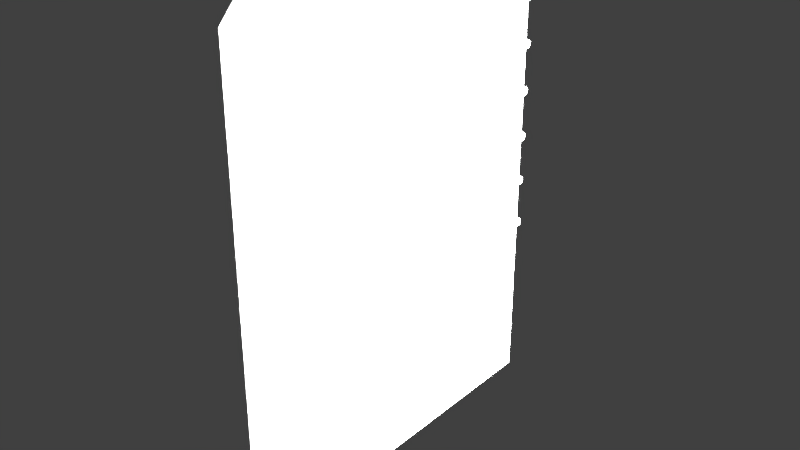 # Source: viggen_TI.blend  (saved by Blender 2.78.0; exported with 4.5.12 LTS)
import bpy
from mathutils import Matrix  # noqa: F401  (used for matrix-valued properties, if any)

bpy.ops.wm.read_factory_settings(use_empty=True)
scene = bpy.context.scene
scene.name = 'Scene'

# ---- collections
col_collection_1 = bpy.data.collections.new('Collection 1'); scene.collection.children.link(col_collection_1)

# ---- materials (node trees are filled in below, after node groups)
mat_button = bpy.data.materials.new('button')
mat_button.alpha_threshold = 0.0
mat_button.use_transparent_shadow = False
mat_button.roughness = 0.5
mat_button.specular_intensity = 0.2725
mat_screen = bpy.data.materials.new('screen')
mat_screen.alpha_threshold = 0.0
mat_screen.use_transparent_shadow = False
mat_screen.roughness = 0.5
mat_screen.specular_intensity = 0.1481
mat_light = bpy.data.materials.new('light')
mat_light.alpha_threshold = 0.0
mat_light.use_transparent_shadow = False
mat_light.roughness = 0.5
mat_light.specular_intensity = 0.4142
mat_base = bpy.data.materials.new('base')
mat_base.alpha_threshold = 0.0
mat_base.use_transparent_shadow = False
mat_base.roughness = 0.5
mat_base.specular_intensity = 0.47

# ---- node groups
ng_auto_smooth = bpy.data.node_groups.new('Auto Smooth', 'GeometryNodeTree')
_s = ng_auto_smooth.interface.new_socket(name='Geometry', in_out='OUTPUT', socket_type='NodeSocketGeometry')
_s = ng_auto_smooth.interface.new_socket(name='Geometry', in_out='INPUT', socket_type='NodeSocketGeometry')
_s = ng_auto_smooth.interface.new_socket(name='Angle', in_out='INPUT', socket_type='NodeSocketFloat')
_s.subtype = 'ANGLE'
_s.min_value = 0.0
_s.max_value = 3.142
ng_auto_smooth.is_modifier = True
_N = ng_auto_smooth.nodes; _L = ng_auto_smooth.links
n0 = _N.new('NodeGroupOutput'); n0.name = 'Group Output'; n0.location = (480, -100)
n1 = _N.new('NodeGroupInput'); n1.name = 'Group Input'; n1.location = (-420, -300)
n2 = _N.new('NodeGroupInput'); n2.name = 'Group Input.001'; n2.location = (-60, -100)
n3 = _N.new('GeometryNodeSetShadeSmooth'); n3.name = 'Set Shade Smooth'; n3.location = (120, -100)
n3.domain = 'EDGE'
n4 = _N.new('GeometryNodeSetShadeSmooth'); n4.name = 'Set Shade Smooth.001'; n4.location = (300, -100)
n5 = _N.new('GeometryNodeInputMeshEdgeAngle'); n5.name = 'Edge Angle'; n5.location = (-420, -220)
n6 = _N.new('GeometryNodeInputEdgeSmooth'); n6.name = 'Is Edge Smooth'; n6.location = (-60, -160)
n7 = _N.new('GeometryNodeInputShadeSmooth'); n7.name = 'Is Face Smooth'; n7.location = (-240, -340)
n8 = _N.new('FunctionNodeBooleanMath'); n8.name = 'Boolean Math'; n8.location = (-60, -220)
n9 = _N.new('FunctionNodeCompare'); n9.name = 'Compare'; n9.location = (-240, -180)
n9.operation = 'LESS_EQUAL'
_L.new(n5.outputs[0], n9.inputs[0])
_L.new(n4.outputs[0], n0.inputs[0])
_L.new(n1.outputs[1], n9.inputs[1])
_L.new(n9.outputs[0], n8.inputs[0])
_L.new(n7.outputs[0], n8.inputs[1])
_L.new(n2.outputs[0], n3.inputs[0])
_L.new(n6.outputs[0], n3.inputs[1])
_L.new(n3.outputs[0], n4.inputs[0])
_L.new(n8.outputs[0], n3.inputs[2])
n0.is_active_output = True

# ---- material node trees

# ---- world
world_world = bpy.data.worlds.new('World'); scene.world = world_world
world_world.color = (0.05088, 0.05088, 0.05088)
world_world.use_sun_shadow = False
world_world.sun_shadow_jitter_overblur = 0.0
world_world.cycles.sampling_method = 'NONE'
world_world.cycles.sample_map_resolution = 256

# ---- lights
light_point_003 = bpy.data.lights.new('Point.003', 'POINT')
light_point_003.transmission_factor = 0.0
light_point_003.energy = 100.0
light_point_003.shadow_buffer_clip_start = 0.5
light_point_003.shadow_soft_size = 0.1
light_point_003.shadow_maximum_resolution = 0.006
light_point_003.use_absolute_resolution = True
light_point_003.cycles.use_multiple_importance_sampling = False
light_point_002 = bpy.data.lights.new('Point.002', 'POINT')
light_point_002.transmission_factor = 0.0
light_point_002.energy = 100.0
light_point_002.shadow_buffer_clip_start = 0.5
light_point_002.shadow_soft_size = 0.1
light_point_002.shadow_maximum_resolution = 0.006
light_point_002.use_absolute_resolution = True
light_point_002.cycles.use_multiple_importance_sampling = False
light_point_001 = bpy.data.lights.new('Point.001', 'POINT')
light_point_001.transmission_factor = 0.0
light_point_001.energy = 100.0
light_point_001.shadow_buffer_clip_start = 0.5
light_point_001.shadow_soft_size = 0.1
light_point_001.shadow_maximum_resolution = 0.006
light_point_001.use_absolute_resolution = True
light_point_001.cycles.use_multiple_importance_sampling = False
light_point = bpy.data.lights.new('Point', 'POINT')
light_point.transmission_factor = 0.0
light_point.energy = 100.0
light_point.shadow_buffer_clip_start = 0.5
light_point.shadow_soft_size = 0.1
light_point.shadow_maximum_resolution = 0.006
light_point.use_absolute_resolution = True
light_point.cycles.use_multiple_importance_sampling = False

# ---- meshes
me_plane_004 = bpy.data.meshes.new('Plane.004')
me_plane_004.from_pydata([(0.002944, -0.009394, -0.04474), (0.002944, 0.009394, -0.04474), (-0.007541, -0.009394, -0.04474), (-0.007541, 0.009394, -0.04474), (0.004597, -0.007273, -0.04118), (0.004597, 0.007273, -0.04118), (0.002944, -0.009394, 0.0), (0.002944, 0.009394, 0.0), (-0.007541, -0.009394, 3.725e-09), (-0.007541, 0.009394, 0.0), (0.004597, -0.007273, 0.0), (0.004597, 0.007273, 0.0)], [], [(0, 1, 5, 4), (0, 2, 3, 1), (6, 8, 2, 0), (10, 4, 5, 11), (6, 0, 4, 10), (1, 7, 11, 5), (1, 3, 9, 7)])
me_plane_004.polygons.foreach_set('use_smooth', [True] * 7)
_uv = me_plane_004.uv_layers.new(name='UVMap')
_uv.uv.foreach_set('vector', [0.4895, 0.1691, 0.5825, 0.1691, 0.572, 0.1885, 0.5, 0.1885, 0.4895, 0.1691, 0.4895, 0.1172, 0.5825, 0.1172, 0.5825, 0.1691, 0.4867, 0.3924, 0.4348, 0.3924, 0.4348, 0.1709, 0.4867, 0.1709, 0.5, 0.3924, 0.5, 0.1885, 0.572, 0.1885, 0.572, 0.3924, 0.4867, 0.3924, 0.4867, 0.1709, 0.5, 0.1885, 0.5, 0.3924, 0.5853, 0.1709, 0.5853, 0.3924, 0.572, 0.3924, 0.572, 0.1885, 0.5853, 0.1709, 0.6373, 0.1709, 0.6373, 0.3924, 0.5853, 0.3924])
me_plane_004.materials.append(mat_button)
me_plane_004.use_remesh_preserve_volume = False
me_plane_004.use_remesh_preserve_attributes = False
me_plane_004.use_mirror_vertex_groups = False
me_plane_004.update()
me_plane_001 = bpy.data.meshes.new('Plane.001')
me_plane_001.from_pydata([(0.002944, -0.009394, -0.04474), (0.002944, 0.009394, -0.04474), (-0.007541, -0.009394, -0.04474), (-0.007541, 0.009394, -0.04474), (0.004597, -0.007273, -0.04118), (0.004597, 0.007273, -0.04118), (0.002944, -0.009394, 0.0), (0.002944, 0.009394, 0.0), (-0.007541, -0.009394, 3.725e-09), (-0.007541, 0.009394, 0.0), (0.004597, -0.007273, 0.0), (0.004597, 0.007273, 0.0)], [], [(0, 1, 5, 4), (0, 2, 3, 1), (6, 8, 2, 0), (10, 4, 5, 11), (6, 0, 4, 10), (1, 7, 11, 5), (1, 3, 9, 7)])
me_plane_001.polygons.foreach_set('use_smooth', [True] * 7)
_uv = me_plane_001.uv_layers.new(name='UVMap')
_uv.uv.foreach_set('vector', [0.2628, 0.1679, 0.356, 0.1679, 0.3455, 0.1874, 0.2733, 0.1874, 0.2628, 0.1679, 0.2628, 0.1159, 0.356, 0.1159, 0.356, 0.1679, 0.26, 0.3917, 0.2079, 0.3917, 0.2079, 0.1697, 0.26, 0.1697, 0.2733, 0.3917, 0.2733, 0.1874, 0.3455, 0.1874, 0.3455, 0.3917, 0.26, 0.3917, 0.26, 0.1697, 0.2733, 0.1874, 0.2733, 0.3917, 0.3588, 0.1697, 0.3588, 0.3917, 0.3455, 0.3917, 0.3455, 0.1874, 0.3588, 0.1697, 0.4109, 0.1697, 0.4109, 0.3917, 0.3588, 0.3917])
me_plane_001.materials.append(mat_button)
me_plane_001.use_remesh_preserve_volume = False
me_plane_001.use_remesh_preserve_attributes = False
me_plane_001.use_mirror_vertex_groups = False
me_plane_001.update()
me_plane_010 = bpy.data.meshes.new('Plane.010')
me_plane_010.from_pydata([(-0.02284, -0.3287, 0.4145), (-0.02284, -0.3287, -0.4484), (-0.02284, 0.3155, -0.4484), (-0.02284, 0.3155, 0.4145)], [], [(0, 1, 2, 3)])
_uv = me_plane_010.uv_layers.new(name='UVMap')
_uv.uv.foreach_set('vector', [0.0, 0.9975, 0.0003468, 0.0, 0.7451, 0.0002568, 0.7448, 0.9978])
me_plane_010.materials.append(mat_screen)
me_plane_010.use_remesh_preserve_volume = False
me_plane_010.use_remesh_preserve_attributes = False
me_plane_010.use_mirror_vertex_groups = False
me_plane_010.update()
me_plane_009 = bpy.data.meshes.new('Plane.009')
me_plane_009.from_pydata([(0.02814, -4.768e-07, 0.0), (0.026, -0.01077, 0.0), (0.0199, -0.0199, 0.0), (0.01077, -0.026, 0.0), (1.192e-07, -0.02814, 0.0), (-0.01077, -0.026, 0.0), (-0.0199, -0.0199, 0.0), (-0.026, -0.01077, 0.0), (-0.02814, -5.364e-07, 0.0), (-0.026, 0.01077, 0.0), (-0.0199, 0.0199, 0.0), (-0.01077, 0.026, 0.0), (1.192e-07, 0.02814, 0.0), (0.01077, 0.026, 0.0), (0.0199, 0.0199, 0.0), (0.026, 0.01077, 0.0)], [], [(0, 15, 14, 13, 12, 11, 10, 9, 8, 7, 6, 5, 4, 3, 2, 1)])
_uv = me_plane_009.uv_layers.new(name='UVMap')
_uv.uv.foreach_set('vector', [0.8376, 0.826, 0.8507, 0.8314, 0.8608, 0.8414, 0.8662, 0.8546, 0.8662, 0.8688, 0.8608, 0.8819, 0.8507, 0.8919, 0.8376, 0.8973, 0.8234, 0.8973, 0.8103, 0.8919, 0.8003, 0.8819, 0.7948, 0.8688, 0.7948, 0.8546, 0.8003, 0.8414, 0.8103, 0.8314, 0.8234, 0.826])
me_plane_009.materials.append(mat_light)
me_plane_009.use_remesh_preserve_volume = False
me_plane_009.use_remesh_preserve_attributes = False
me_plane_009.use_mirror_vertex_groups = False
me_plane_009.update()
me_plane_008 = bpy.data.meshes.new('Plane.008')
me_plane_008.from_pydata([(0.02814, 1.788e-07, 0.0), (0.026, -0.01077, 0.0), (0.0199, -0.0199, 0.0), (0.01077, -0.026, 0.0), (0.0, -0.02814, 0.0), (-0.01077, -0.026, 0.0), (-0.0199, -0.0199, 0.0), (-0.026, -0.01077, 0.0), (-0.02814, 1.788e-07, 0.0), (-0.026, 0.01077, 0.0), (-0.0199, 0.0199, 0.0), (-0.01077, 0.026, 0.0), (1.192e-07, 0.02814, 0.0), (0.01077, 0.026, 0.0), (0.0199, 0.0199, 0.0), (0.026, 0.01077, 0.0)], [], [(0, 15, 14, 13, 12, 11, 10, 9, 8, 7, 6, 5, 4, 3, 2, 1)])
_uv = me_plane_008.uv_layers.new(name='UVMap')
_uv.uv.foreach_set('vector', [0.8506, 0.8315, 0.8606, 0.8415, 0.866, 0.8545, 0.866, 0.8687, 0.8606, 0.8817, 0.8506, 0.8917, 0.8376, 0.8972, 0.8234, 0.8972, 0.8103, 0.8917, 0.8003, 0.8817, 0.7949, 0.8687, 0.7949, 0.8545, 0.8003, 0.8415, 0.8103, 0.8315, 0.8234, 0.826, 0.8376, 0.826])
me_plane_008.materials.append(mat_light)
me_plane_008.use_remesh_preserve_volume = False
me_plane_008.use_remesh_preserve_attributes = False
me_plane_008.use_mirror_vertex_groups = False
me_plane_008.update()
me_plane_006 = bpy.data.meshes.new('Plane.006')
me_plane_006.from_pydata([(0.002944, -0.009394, 0.04474), (0.002944, 0.009394, 0.04474), (-0.007541, 0.009394, 0.04474), (-0.007541, -0.009394, 0.04474), (0.004597, 0.007273, 0.04118), (0.004597, -0.007273, 0.04118), (0.002944, -0.009394, 0.0), (0.002944, 0.009394, 0.0), (-0.007541, -0.009394, 3.725e-09), (-0.007541, 0.009394, 0.0), (0.004597, -0.007273, 0.0), (0.004597, 0.007273, 0.0)], [], [(1, 2, 3, 0), (7, 9, 2, 1), (1, 0, 5, 4), (7, 1, 4, 11), (0, 6, 10, 5), (5, 10, 11, 4), (0, 3, 8, 6)])
me_plane_006.polygons.foreach_set('use_smooth', [True] * 7)
_uv = me_plane_006.uv_layers.new(name='UVMap')
_uv.uv.foreach_set('vector', [0.5825, 0.6157, 0.5825, 0.6676, 0.4895, 0.6676, 0.4895, 0.6157, 0.5853, 0.3924, 0.6373, 0.3924, 0.6373, 0.6139, 0.5853, 0.6139, 0.5825, 0.6157, 0.4895, 0.6157, 0.5, 0.5962, 0.572, 0.5962, 0.5853, 0.3924, 0.5853, 0.6139, 0.572, 0.5962, 0.572, 0.3924, 0.4867, 0.6139, 0.4867, 0.3924, 0.5, 0.3924, 0.5, 0.5962, 0.5, 0.5962, 0.5, 0.3924, 0.572, 0.3924, 0.572, 0.5962, 0.4867, 0.6139, 0.4348, 0.6139, 0.4348, 0.3924, 0.4867, 0.3924])
me_plane_006.materials.append(mat_button)
me_plane_006.use_remesh_preserve_volume = False
me_plane_006.use_remesh_preserve_attributes = False
me_plane_006.use_mirror_vertex_groups = False
me_plane_006.update()
me_plane_005 = bpy.data.meshes.new('Plane.005')
me_plane_005.from_pydata([(0.002944, -0.009394, 0.04474), (0.002944, 0.009394, 0.04474), (-0.007541, 0.009394, 0.04474), (-0.007541, -0.009394, 0.04474), (0.004597, 0.007273, 0.04118), (0.004597, -0.007273, 0.04118), (0.002944, -0.009394, 0.0), (0.002944, 0.009394, 0.0), (-0.007541, -0.009394, 3.725e-09), (-0.007541, 0.009394, 0.0), (0.004597, -0.007273, 0.0), (0.004597, 0.007273, 0.0)], [], [(1, 2, 3, 0), (7, 9, 2, 1), (1, 0, 5, 4), (7, 1, 4, 11), (0, 6, 10, 5), (5, 10, 11, 4), (0, 3, 8, 6)])
me_plane_005.polygons.foreach_set('use_smooth', [True] * 7)
_uv = me_plane_005.uv_layers.new(name='UVMap')
_uv.uv.foreach_set('vector', [0.356, 0.6156, 0.356, 0.6676, 0.2628, 0.6676, 0.2628, 0.6156, 0.3588, 0.3917, 0.4109, 0.3917, 0.4109, 0.6138, 0.3588, 0.6138, 0.356, 0.6156, 0.2628, 0.6156, 0.2733, 0.5961, 0.3455, 0.5961, 0.3588, 0.3917, 0.3588, 0.6138, 0.3455, 0.5961, 0.3455, 0.3917, 0.26, 0.6138, 0.26, 0.3917, 0.2733, 0.3917, 0.2733, 0.5961, 0.2733, 0.5961, 0.2733, 0.3917, 0.3455, 0.3917, 0.3455, 0.5961, 0.26, 0.6138, 0.2079, 0.6138, 0.2079, 0.3917, 0.26, 0.3917])
me_plane_005.materials.append(mat_button)
me_plane_005.use_remesh_preserve_volume = False
me_plane_005.use_remesh_preserve_attributes = False
me_plane_005.use_mirror_vertex_groups = False
me_plane_005.update()
me_plane_002 = bpy.data.meshes.new('Plane.002')
me_plane_002.from_pydata([(-1.0, -1.0, 0.1012), (1.0, -1.0, 0.1012), (-1.0, 1.0, 0.1012), (1.0, 1.0, 0.1012), (-1.0, 1.0, -0.2593), (-1.0, -1.0, -0.2593), (1.0, -1.0, -0.2593), (1.0, 1.0, -0.2593), (-0.9204, 0.7742, 0.158), (-0.9204, -0.7742, 0.158), (0.9204, -0.7742, 0.158), (0.9204, 0.7742, 0.158)], [], [(1, 3, 11, 10), (1, 6, 7, 3), (2, 4, 5, 0), (3, 7, 4, 2), (0, 5, 6, 1), (9, 10, 11, 8), (2, 0, 9, 8), (3, 2, 8, 11), (0, 1, 10, 9)])
me_plane_002.polygons.foreach_set('use_smooth', [True] * 9)
_uv = me_plane_002.uv_layers.new(name='UVMap')
_uv.uv.foreach_set('vector', [0.9503, 0.895, 0.9836, 0.895, 0.9797, 0.8985, 0.9541, 0.8985, 0.9503, 0.895, 0.9503, 0.8806, 0.9836, 0.8806, 0.9836, 0.895, 0.9836, 0.9748, 0.9836, 0.9892, 0.9503, 0.9892, 0.9503, 0.9748, 0.9836, 0.895, 0.9896, 0.895, 0.9896, 0.9748, 0.9836, 0.9748, 0.9503, 0.9748, 0.9442, 0.9748, 0.9442, 0.895, 0.9503, 0.895, 0.9541, 0.9713, 0.9541, 0.8985, 0.9797, 0.8985, 0.9797, 0.9713, 0.9836, 0.9748, 0.9503, 0.9748, 0.9541, 0.9713, 0.9797, 0.9713, 0.9836, 0.895, 0.9836, 0.9748, 0.9797, 0.9713, 0.9797, 0.8985, 0.9503, 0.9748, 0.9503, 0.895, 0.9541, 0.8985, 0.9541, 0.9713])
me_plane_002.materials.append(mat_button)
me_plane_002.use_remesh_preserve_volume = False
me_plane_002.use_remesh_preserve_attributes = False
me_plane_002.use_mirror_vertex_groups = False
me_plane_002.update()
me_plane_003 = bpy.data.meshes.new('Plane.003')
me_plane_003.from_pydata([(-1.0, -1.0, 0.1012), (1.0, -1.0, 0.1012), (-1.0, 1.0, 0.1012), (1.0, 1.0, 0.1012), (-1.0, 1.0, -0.2593), (-1.0, -1.0, -0.2593), (1.0, -1.0, -0.2593), (1.0, 1.0, -0.2593), (-0.9204, 0.7742, 0.158), (-0.9204, -0.7742, 0.158), (0.9204, -0.7742, 0.158), (0.9204, 0.7742, 0.158)], [], [(1, 3, 11, 10), (1, 6, 7, 3), (2, 4, 5, 0), (3, 7, 4, 2), (0, 5, 6, 1), (9, 10, 11, 8), (2, 0, 9, 8), (3, 2, 8, 11), (0, 1, 10, 9)])
me_plane_003.polygons.foreach_set('use_smooth', [True] * 9)
_uv = me_plane_003.uv_layers.new(name='UVMap')
_uv.uv.foreach_set('vector', [0.9023, 0.8949, 0.9356, 0.8949, 0.9318, 0.8984, 0.9061, 0.8984, 0.9023, 0.8949, 0.9023, 0.8805, 0.9356, 0.8805, 0.9356, 0.8949, 0.9356, 0.9749, 0.9356, 0.9893, 0.9023, 0.9893, 0.9023, 0.9749, 0.9356, 0.8949, 0.9416, 0.8949, 0.9417, 0.9749, 0.9356, 0.9749, 0.9023, 0.9749, 0.8963, 0.9749, 0.8963, 0.8949, 0.9023, 0.8949, 0.9061, 0.9714, 0.9061, 0.8984, 0.9318, 0.8984, 0.9318, 0.9714, 0.9356, 0.9749, 0.9023, 0.9749, 0.9061, 0.9714, 0.9318, 0.9714, 0.9356, 0.8949, 0.9356, 0.9749, 0.9318, 0.9714, 0.9318, 0.8984, 0.9023, 0.9749, 0.9023, 0.8949, 0.9061, 0.8984, 0.9061, 0.9714])
me_plane_003.materials.append(mat_button)
me_plane_003.use_remesh_preserve_volume = False
me_plane_003.use_remesh_preserve_attributes = False
me_plane_003.use_mirror_vertex_groups = False
me_plane_003.update()
me_circle_001 = bpy.data.meshes.new('Circle.001')
me_circle_001.from_pydata([(0.4884, 2.179, 0.83), (-0.1862, 1.965, 0.83), (-1.521, -1.257, 0.83), (-1.195, -1.886, 0.83), (-0.4884, -2.179, 0.83), (0.1862, -1.965, 0.83), (1.521, 1.257, 0.83), (1.195, 1.886, 0.83), (0.4884, 2.179, -0.8299), (-0.1862, 1.965, -0.8299), (-1.521, -1.257, -0.8299), (-1.195, -1.886, -0.8299), (-0.4884, -2.179, -0.8299), (0.1862, -1.965, -0.8299), (1.521, 1.257, -0.8299), (1.195, 1.886, -0.8299)], [], [(1, 2, 3, 4, 5, 6, 7, 0), (4, 12, 13, 5), (2, 10, 11, 3), (0, 8, 9, 1), (7, 15, 8, 0), (5, 13, 14, 6), (3, 11, 12, 4), (1, 9, 10, 2), (6, 14, 15, 7)])
me_circle_001.polygons.foreach_set('use_smooth', [True] * 9)
_uv = me_circle_001.uv_layers.new(name='UVMap')
_uv.uv.foreach_set('vector', [0.8576, 0.9649, 0.8241, 0.9649, 0.8197, 0.9597, 0.8197, 0.9524, 0.8241, 0.9472, 0.8576, 0.9472, 0.8619, 0.9524, 0.8619, 0.9597, 0.8197, 0.9524, 0.8075, 0.9421, 0.8119, 0.9369, 0.8241, 0.9472, 0.8241, 0.9649, 0.8119, 0.9752, 0.8075, 0.97, 0.8197, 0.9597, 0.8619, 0.9597, 0.8741, 0.97, 0.8698, 0.9752, 0.8576, 0.9649, 0.8619, 0.9524, 0.8779, 0.9524, 0.8779, 0.9597, 0.8619, 0.9597, 0.8241, 0.9472, 0.8241, 0.9312, 0.8576, 0.9312, 0.8576, 0.9472, 0.8197, 0.9597, 0.8037, 0.9597, 0.8037, 0.9524, 0.8197, 0.9524, 0.8576, 0.9649, 0.8576, 0.9809, 0.8241, 0.9809, 0.8241, 0.9649, 0.8576, 0.9472, 0.8698, 0.9369, 0.8741, 0.9421, 0.8619, 0.9524])
me_circle_001.materials.append(mat_base)
me_circle_001.use_remesh_preserve_volume = False
me_circle_001.use_remesh_preserve_attributes = False
me_circle_001.use_mirror_vertex_groups = False
me_circle_001.update()
me_circle = bpy.data.meshes.new('Circle')
me_circle.from_pydata([(0.4884, 2.179, 0.83), (-0.1862, 1.965, 0.83), (-1.521, -1.257, 0.83), (-1.195, -1.886, 0.83), (-0.4884, -2.179, 0.83), (0.1862, -1.965, 0.83), (1.521, 1.257, 0.83), (1.195, 1.886, 0.83), (0.4884, 2.179, -0.8299), (-0.1862, 1.965, -0.8299), (-1.521, -1.257, -0.8299), (-1.195, -1.886, -0.8299), (-0.4884, -2.179, -0.8299), (0.1862, -1.965, -0.8299), (1.521, 1.257, -0.8299), (1.195, 1.886, -0.8299)], [], [(1, 2, 3, 4, 5, 6, 7, 0), (4, 12, 13, 5), (2, 10, 11, 3), (0, 8, 9, 1), (7, 15, 8, 0), (5, 13, 14, 6), (3, 11, 12, 4), (1, 9, 10, 2), (6, 14, 15, 7)])
me_circle.polygons.foreach_set('use_smooth', [True] * 9)
_uv = me_circle.uv_layers.new(name='UVMap')
_uv.uv.foreach_set('vector', [0.5898, 0.8402, 0.4723, 0.8402, 0.4569, 0.8219, 0.4569, 0.7962, 0.4723, 0.7779, 0.5898, 0.7779, 0.6051, 0.7962, 0.6051, 0.8219, 0.4569, 0.7962, 0.4141, 0.7601, 0.4295, 0.7419, 0.4723, 0.7779, 0.4723, 0.8402, 0.4295, 0.8762, 0.4141, 0.858, 0.4569, 0.8219, 0.6051, 0.8219, 0.6479, 0.858, 0.6325, 0.8762, 0.5898, 0.8402, 0.6051, 0.7962, 0.661, 0.7962, 0.661, 0.8219, 0.6051, 0.8219, 0.4723, 0.7779, 0.4723, 0.722, 0.5898, 0.722, 0.5898, 0.7779, 0.4569, 0.8219, 0.401, 0.8219, 0.401, 0.7962, 0.4569, 0.7962, 0.5898, 0.8402, 0.5898, 0.8961, 0.4723, 0.8961, 0.4723, 0.8402, 0.5898, 0.7779, 0.6325, 0.7419, 0.6479, 0.7601, 0.6051, 0.7962])
me_circle.materials.append(mat_base)
me_circle.use_remesh_preserve_volume = False
me_circle.use_remesh_preserve_attributes = False
me_circle.use_mirror_vertex_groups = False
me_circle.update()
me_plane = bpy.data.meshes.new('Plane')
me_plane.from_pydata([(-2.789e-08, -0.3429, 0.4425), (2.789e-08, -0.3781, -0.5351), (-2.789e-08, 0.3342, 0.4425), (2.789e-08, 0.3695, -0.5351), (-3.553e-15, -0.3781, 0.4044), (0.0, 0.3695, 0.4044), (3.208e-07, -0.3316, 0.4179), (3.411e-08, -0.3316, -0.4517), (3.411e-08, 0.3183, -0.4517), (-3.155e-08, 0.3183, 0.4179), (2.185e-08, 0.3441, -0.2894), (2.179e-08, 0.3401, -0.2886), (2.162e-08, 0.3368, -0.2863), (2.136e-08, 0.3345, -0.283), (2.106e-08, 0.3337, -0.279), (2.076e-08, 0.3345, -0.275), (2.185e-08, -0.3553, -0.2894), (2.179e-08, -0.3593, -0.2886), (2.162e-08, -0.3627, -0.2863), (2.136e-08, -0.3649, -0.283), (2.106e-08, -0.3657, -0.279), (2.076e-08, -0.3649, -0.275), (2.051e-08, -0.3627, -0.2716), (2.034e-08, -0.3593, -0.2694), (2.028e-08, -0.3553, -0.2686), (2.034e-08, -0.3514, -0.2694), (2.051e-08, -0.348, -0.2716), (2.076e-08, -0.3457, -0.275), (2.106e-08, -0.3449, -0.279), (2.136e-08, -0.3457, -0.283), (2.162e-08, -0.348, -0.2863), (2.179e-08, -0.3514, -0.2886), (2.051e-08, 0.3368, -0.2716), (2.034e-08, 0.3401, -0.2694), (2.028e-08, 0.3441, -0.2686), (2.034e-08, 0.3481, -0.2694), (2.051e-08, 0.3515, -0.2716), (2.076e-08, 0.3537, -0.275), (2.106e-08, 0.3545, -0.279), (2.136e-08, 0.3537, -0.283), (2.162e-08, 0.3515, -0.2863), (2.179e-08, 0.3481, -0.2886), (-0.02262, -0.3429, 0.4425), (-0.02262, -0.3781, -0.5351), (-0.02262, 0.3342, 0.4425), (-0.02262, 0.3695, -0.5351), (-0.02262, -0.3781, 0.4044), (-0.02262, 0.3695, 0.4044), (-0.007027, -0.3287, 0.4145), (-0.007028, -0.3287, -0.4484), (-0.007028, 0.3155, -0.4484), (-0.007028, 0.3155, 0.4145), (-0.002868, -0.3553, -0.2894), (-0.002868, -0.3593, -0.2886), (-0.002868, -0.3627, -0.2863), (-0.002868, -0.3649, -0.283), (-0.002868, -0.3657, -0.279), (-0.002868, -0.3649, -0.275), (-0.002868, -0.3627, -0.2716), (-0.002868, -0.3593, -0.2694), (-0.002868, -0.3553, -0.2686), (-0.002868, -0.3514, -0.2694), (-0.002868, -0.348, -0.2716), (-0.002868, -0.3457, -0.275), (-0.002868, -0.3449, -0.279), (-0.002868, -0.3457, -0.283), (-0.002868, -0.348, -0.2863), (-0.002868, -0.3514, -0.2886), (-0.002887, 0.3441, -0.2894), (-0.002887, 0.3401, -0.2886), (-0.002887, 0.3368, -0.2863), (-0.002887, 0.3345, -0.283), (-0.002887, 0.3337, -0.279), (-0.002887, 0.3345, -0.275), (-0.002887, 0.3368, -0.2716), (-0.002887, 0.3401, -0.2694), (-0.002887, 0.3441, -0.2686), (-0.002887, 0.3481, -0.2694), (-0.002887, 0.3515, -0.2716), (-0.002887, 0.3537, -0.275), (-0.002887, 0.3545, -0.279), (-0.002887, 0.3537, -0.283), (-0.002887, 0.3515, -0.2863), (-0.002887, 0.3481, -0.2886), (-0.02284, -0.3287, 0.4145), (-0.02284, -0.3287, -0.4484), (-0.02284, 0.3155, -0.4484), (-0.02284, 0.3155, 0.4145)], [], [(11, 8, 10), (1, 7, 16), (6, 25, 26), (3, 40, 41), (2, 5, 47, 44), (8, 9, 51, 50), (0, 2, 44, 42), (6, 7, 49, 48), (4, 0, 42, 46), (9, 6, 48, 51), (1, 4, 46, 43), (7, 8, 50, 49), (5, 3, 45, 47), (3, 1, 43, 45), (17, 16, 52, 53), (30, 29, 65, 66), (18, 17, 53, 54), (31, 30, 66, 67), (19, 18, 54, 55), (16, 31, 67, 52), (25, 24, 60, 61), (20, 19, 55, 56), (26, 25, 61, 62), (21, 20, 56, 57), (27, 26, 62, 63), (22, 21, 57, 58), (28, 27, 63, 64), (23, 22, 58, 59), (29, 28, 64, 65), (24, 23, 59, 60), (36, 35, 77, 78), (72, 14, 71), (37, 36, 78, 79), (11, 10, 68, 69), (38, 37, 79, 80), (32, 15, 73, 74), (12, 11, 69, 70), (39, 38, 80, 81), (33, 32, 74, 75), (13, 12, 70, 71), (40, 39, 81, 82), (34, 33, 75, 76), (15, 14, 72, 73), (41, 40, 82, 83), (10, 41, 83, 68), (35, 34, 76, 77), (50, 51, 87, 86), (48, 49, 85, 84), (51, 48, 84, 87), (49, 50, 86, 85), (13, 8, 12), (12, 8, 11), (5, 9, 33, 34), (14, 8, 13), (14, 13, 71), (41, 10, 8), (3, 41, 8), (3, 39, 40), (3, 38, 39), (3, 5, 38), (38, 5, 37), (37, 5, 36), (36, 5, 35), (5, 34, 35), (14, 9, 8), (15, 9, 14), (32, 9, 15), (33, 9, 32), (5, 2, 9), (1, 3, 8, 7), (1, 17, 18), (1, 16, 17), (1, 19, 20), (1, 18, 19), (4, 20, 21), (4, 1, 20), (24, 4, 23), (4, 21, 22), (4, 22, 23), (0, 4, 6), (4, 24, 6), (6, 24, 25), (6, 26, 27), (6, 27, 28), (7, 28, 29), (7, 6, 28), (7, 30, 31), (7, 29, 30), (16, 7, 31), (2, 0, 6, 9)])
me_plane.polygons.foreach_set('use_smooth', [True] * 90)
_uv = me_plane.uv_layers.new(name='UVMap')
_uv.uv.foreach_set('vector', [0.6924, 0.2515, 0.672, 0.09902, 0.6961, 0.2508, 0.02114, 0.02114, 0.06467, 0.09902, 0.04244, 0.2508, 0.06467, 0.9117, 0.04614, 0.2694, 0.04929, 0.2673, 0.7198, 0.02114, 0.703, 0.2537, 0.6998, 0.2515, 0.6869, 0.9347, 0.7198, 0.8991, 0.7353, 0.9135, 0.7024, 0.9491, 0.09657, 0.1062, 0.09657, 0.9031, 0.08963, 0.9, 0.08963, 0.1093, 0.05409, 0.9347, 0.6869, 0.9347, 0.6869, 0.9559, 0.05409, 0.9559, 0.09883, 0.9025, 0.0991, 0.1056, 0.106, 0.1087, 0.1058, 0.8994, 0.02114, 0.8991, 0.05409, 0.9347, 0.03858, 0.9491, 0.005629, 0.9135, 0.1437, 0.3062, 0.1437, 0.9017, 0.1366, 0.8991, 0.1366, 0.3088, 0.02114, 0.02114, 0.02114, 0.8991, 1.426e-07, 0.8991, 0.0, 0.02114, 0.1452, 0.9016, 0.1452, 0.3061, 0.1523, 0.3087, 0.1523, 0.899, 0.7198, 0.8991, 0.7198, 0.02114, 0.741, 0.02114, 0.741, 0.8991, 0.7198, 0.02114, 0.02114, 0.02114, 0.02114, 1.141e-07, 0.7198, 0.0, 0.1543, 0.1775, 0.1543, 0.1866, 0.1478, 0.1866, 0.1478, 0.1775, 0.1543, 0.2049, 0.1543, 0.214, 0.1478, 0.214, 0.1478, 0.2049, 0.1543, 0.1684, 0.1543, 0.1775, 0.1478, 0.1775, 0.1478, 0.1684, 0.1543, 0.1957, 0.1543, 0.2049, 0.1478, 0.2049, 0.1478, 0.1957, 0.1543, 0.1592, 0.1543, 0.1684, 0.1478, 0.1684, 0.1478, 0.1592, 0.1543, 0.1866, 0.1543, 0.1957, 0.1478, 0.1957, 0.1478, 0.1866, 0.1543, 0.2505, 0.1542, 0.2596, 0.1478, 0.2596, 0.1478, 0.2505, 0.1543, 0.1501, 0.1543, 0.1592, 0.1478, 0.1592, 0.1478, 0.1501, 0.1543, 0.2414, 0.1543, 0.2505, 0.1478, 0.2505, 0.1478, 0.2413, 0.1543, 0.141, 0.1543, 0.1501, 0.1478, 0.1501, 0.1478, 0.141, 0.1543, 0.2322, 0.1543, 0.2414, 0.1478, 0.2413, 0.1478, 0.2322, 0.1542, 0.2778, 0.1542, 0.287, 0.1478, 0.287, 0.1478, 0.2778, 0.1543, 0.2231, 0.1543, 0.2322, 0.1478, 0.2322, 0.1478, 0.2231, 0.1542, 0.2687, 0.1542, 0.2778, 0.1478, 0.2778, 0.1478, 0.2687, 0.1543, 0.214, 0.1543, 0.2231, 0.1478, 0.2231, 0.1478, 0.214, 0.1542, 0.2596, 0.1542, 0.2687, 0.1478, 0.2687, 0.1478, 0.2596, 0.1444, 0.2318, 0.1444, 0.2409, 0.1379, 0.2409, 0.1379, 0.2318, 0.1379, 0.1406, 0.1444, 0.1406, 0.1379, 0.1497, 0.1444, 0.2227, 0.1444, 0.2318, 0.1379, 0.2318, 0.1379, 0.2227, 0.1444, 0.1679, 0.1444, 0.1771, 0.1379, 0.1771, 0.1379, 0.1679, 0.1444, 0.2135, 0.1444, 0.2227, 0.1379, 0.2227, 0.1379, 0.2135, 0.1444, 0.2683, 0.1444, 0.2774, 0.1379, 0.2774, 0.1379, 0.2683, 0.1444, 0.1588, 0.1444, 0.1679, 0.1379, 0.1679, 0.1379, 0.1588, 0.1444, 0.2044, 0.1444, 0.2135, 0.1379, 0.2135, 0.1379, 0.2044, 0.1444, 0.2592, 0.1444, 0.2683, 0.1379, 0.2683, 0.1379, 0.2592, 0.1444, 0.1497, 0.1444, 0.1588, 0.1379, 0.1588, 0.1379, 0.1497, 0.1444, 0.1953, 0.1444, 0.2044, 0.1379, 0.2044, 0.1379, 0.1953, 0.1444, 0.25, 0.1444, 0.2592, 0.1379, 0.2592, 0.1379, 0.25, 0.1444, 0.2774, 0.1444, 0.2865, 0.1379, 0.2865, 0.1379, 0.2774, 0.1444, 0.1862, 0.1444, 0.1953, 0.1379, 0.1953, 0.1379, 0.1862, 0.1444, 0.1771, 0.1444, 0.1862, 0.1379, 0.1862, 0.1379, 0.1771, 0.1444, 0.2409, 0.1444, 0.25, 0.1379, 0.25, 0.1379, 0.2409, 0.08963, 0.1093, 0.08963, 0.9, 0.07514, 0.9, 0.07513, 0.1093, 0.1058, 0.8994, 0.106, 0.1087, 0.1205, 0.1087, 0.1203, 0.8994, 0.1366, 0.3088, 0.1366, 0.8991, 0.1221, 0.8991, 0.1221, 0.3088, 0.1523, 0.899, 0.1523, 0.3087, 0.1668, 0.3087, 0.1668, 0.899, 0.6871, 0.2568, 0.672, 0.09902, 0.6893, 0.2536, 0.6893, 0.2536, 0.672, 0.09902, 0.6924, 0.2515, 0.7198, 0.8991, 0.672, 0.9117, 0.6924, 0.2695, 0.6961, 0.2703, 0.6864, 0.2605, 0.672, 0.09902, 0.6871, 0.2568, 0.1444, 0.1406, 0.1444, 0.1497, 0.1379, 0.1497, 0.6998, 0.2515, 0.6961, 0.2508, 0.672, 0.09902, 0.7198, 0.02114, 0.6998, 0.2515, 0.672, 0.09902, 0.7198, 0.02114, 0.7051, 0.2568, 0.703, 0.2537, 0.7198, 0.02114, 0.7058, 0.2605, 0.7051, 0.2568, 0.7198, 0.02114, 0.7198, 0.8991, 0.7058, 0.2605, 0.7058, 0.2605, 0.7198, 0.8991, 0.7051, 0.2642, 0.7051, 0.2642, 0.7198, 0.8991, 0.703, 0.2674, 0.703, 0.2674, 0.7198, 0.8991, 0.6999, 0.2695, 0.7198, 0.8991, 0.6961, 0.2703, 0.6999, 0.2695, 0.6864, 0.2605, 0.672, 0.9117, 0.672, 0.09902, 0.6872, 0.2643, 0.672, 0.9117, 0.6864, 0.2605, 0.6893, 0.2675, 0.672, 0.9117, 0.6872, 0.2643, 0.6924, 0.2695, 0.672, 0.9117, 0.6893, 0.2675, 0.7198, 0.8991, 0.6869, 0.9347, 0.672, 0.9117, 0.02114, 0.02114, 0.7198, 0.02114, 0.672, 0.09902, 0.06467, 0.09902, 0.02114, 0.02114, 0.03873, 0.2515, 0.03559, 0.2536, 0.02114, 0.02114, 0.04244, 0.2508, 0.03873, 0.2515, 0.02114, 0.02114, 0.03349, 0.2568, 0.03276, 0.2605, 0.02114, 0.02114, 0.03559, 0.2536, 0.03349, 0.2568, 0.02114, 0.8991, 0.03276, 0.2605, 0.03348, 0.2641, 0.02114, 0.8991, 0.02114, 0.02114, 0.03276, 0.2605, 0.04242, 0.2701, 0.02114, 0.8991, 0.03872, 0.2694, 0.02114, 0.8991, 0.03348, 0.2641, 0.03558, 0.2673, 0.02114, 0.8991, 0.03558, 0.2673, 0.03872, 0.2694, 0.05409, 0.9347, 0.02114, 0.8991, 0.06467, 0.9117, 0.02114, 0.8991, 0.04242, 0.2701, 0.06467, 0.9117, 0.06467, 0.9117, 0.04242, 0.2701, 0.04614, 0.2694, 0.06467, 0.9117, 0.04929, 0.2673, 0.0514, 0.2642, 0.06467, 0.9117, 0.0514, 0.2642, 0.05215, 0.2605, 0.06467, 0.09902, 0.05215, 0.2605, 0.05141, 0.2568, 0.06467, 0.09902, 0.06467, 0.9117, 0.05215, 0.2605, 0.06467, 0.09902, 0.04931, 0.2536, 0.04616, 0.2515, 0.06467, 0.09902, 0.05141, 0.2568, 0.04931, 0.2536, 0.04244, 0.2508, 0.06467, 0.09902, 0.04616, 0.2515, 0.6869, 0.9347, 0.05409, 0.9347, 0.06467, 0.9117, 0.672, 0.9117])
me_plane.materials.append(mat_base)
me_plane.use_remesh_preserve_volume = False
me_plane.use_remesh_preserve_attributes = False
me_plane.use_mirror_vertex_groups = False
me_plane.update()

# ---- objects
ob_button_position_minus = bpy.data.objects.new('button_position_minus', me_plane_004)
ob_button_brightness_minus = bpy.data.objects.new('button_brightness_minus', me_plane_001)
ob_point_003 = bpy.data.objects.new('Point.003', light_point_003)
ob_point_002 = bpy.data.objects.new('Point.002', light_point_002)
ob_point_001 = bpy.data.objects.new('Point.001', light_point_001)
ob_point = bpy.data.objects.new('Point', light_point)
ob_ti_screen = bpy.data.objects.new('ti_screen', me_plane_010)
ob_light_green_right = bpy.data.objects.new('light_green_right', me_plane_009)
ob_light_green_left = bpy.data.objects.new('light_green_left', me_plane_008)
ob_button_position_plus = bpy.data.objects.new('button_position_plus', me_plane_006)
ob_button_brightness_plus = bpy.data.objects.new('button_brightness_plus', me_plane_005)
ob_b20 = bpy.data.objects.new('b20', me_plane_002)
ob_b1 = bpy.data.objects.new('b1', me_plane_003)
ob_b8 = bpy.data.objects.new('b8', me_plane_002)
ob_b9 = bpy.data.objects.new('b9', me_plane_002)
ob_b10 = bpy.data.objects.new('b10', me_plane_002)
ob_b11 = bpy.data.objects.new('b11', me_plane_002)
ob_b12 = bpy.data.objects.new('b12', me_plane_002)
ob_b13 = bpy.data.objects.new('b13', me_plane_002)
ob_b14 = bpy.data.objects.new('b14', me_plane_002)
ob_b15 = bpy.data.objects.new('b15', me_plane_002)
ob_b16 = bpy.data.objects.new('b16', me_plane_002)
ob_b17 = bpy.data.objects.new('b17', me_plane_002)
ob_b18 = bpy.data.objects.new('b18', me_plane_002)
ob_b19 = bpy.data.objects.new('b19', me_plane_002)
ob_b2 = bpy.data.objects.new('b2', me_plane_002)
ob_b3 = bpy.data.objects.new('b3', me_plane_002)
ob_b4 = bpy.data.objects.new('b4', me_plane_002)
ob_b5 = bpy.data.objects.new('b5', me_plane_002)
ob_b6 = bpy.data.objects.new('b6', me_plane_002)
ob_b7 = bpy.data.objects.new('b7', me_plane_002)
ob_pillar_11 = bpy.data.objects.new('pillar_11', me_circle_001)
ob_pillar_12 = bpy.data.objects.new('pillar_12', me_circle_001)
ob_pillar_13 = bpy.data.objects.new('pillar_13', me_circle_001)
ob_pillar_14 = bpy.data.objects.new('pillar_14', me_circle_001)
ob_pillar_15 = bpy.data.objects.new('pillar_15', me_circle_001)
ob_pillar_10 = bpy.data.objects.new('pillar_10', me_circle_001)
ob_pillar_9 = bpy.data.objects.new('pillar_9', me_circle_001)
ob_pillar_8 = bpy.data.objects.new('pillar_8', me_circle_001)
ob_pillar_7 = bpy.data.objects.new('pillar_7', me_circle_001)
ob_pillar_6 = bpy.data.objects.new('pillar_6', me_circle_001)
ob_pillar_5 = bpy.data.objects.new('pillar_5', me_circle_001)
ob_pillar_0 = bpy.data.objects.new('pillar_0', me_circle_001)
ob_pillar_1 = bpy.data.objects.new('pillar_1', me_circle_001)
ob_pillar_2 = bpy.data.objects.new('pillar_2', me_circle_001)
ob_pillar_3 = bpy.data.objects.new('pillar_3', me_circle_001)
ob_pillar_4 = bpy.data.objects.new('pillar_4', me_circle_001)
ob_pillar_off = bpy.data.objects.new('pillar_off', me_circle)
ob_backplate = bpy.data.objects.new('backplate', me_plane)

# ---- transforms, parenting, visibility, modifiers, constraints
ob_button_position_minus.location = (0.007427, 0.08752, -0.07098)
ob_button_position_minus.scale = (0.25, 0.25, 0.25)
ob_button_position_minus.lineart.crease_threshold = 0.0
ob_button_brightness_minus.location = (0.007427, -0.08732, -0.07098)
ob_button_brightness_minus.scale = (0.25, 0.25, 0.25)
ob_button_brightness_minus.lineart.crease_threshold = 0.0
ob_point_003.location = (0.3311, 0.3074, -0.02453)
ob_point_003.scale = (0.25, 0.25, 0.25)
ob_point_003.lineart.crease_threshold = 0.0
ob_point_002.location = (0.3867, -0.001522, -0.06744)
ob_point_002.scale = (0.25, 0.25, 0.25)
ob_point_002.lineart.crease_threshold = 0.0
ob_point_001.location = (0.3509, -0.01169, 0.1073)
ob_point_001.scale = (0.25, 0.25, 0.25)
ob_point_001.lineart.crease_threshold = 0.0
ob_point.location = (0.3125, -0.3307, 0.01938)
ob_point.scale = (0.25, 0.25, 0.25)
ob_point.lineart.crease_threshold = 0.0
ob_ti_screen.location = (0.007825, 0.001469, 0.02956)
ob_ti_screen.scale = (0.25, 0.25, 0.25)
ob_ti_screen.lineart.crease_threshold = 0.0
ob_light_green_right.location = (0.005298, 0.0875, -0.04019)
ob_light_green_right.rotation_euler = (-0.0, 1.571, 0.0)
ob_light_green_right.scale = (0.09237, 0.09237, 0.09237)
ob_light_green_right.lineart.crease_threshold = 0.0
ob_light_green_left.location = (0.005303, -0.08737, -0.04019)
ob_light_green_left.rotation_euler = (-0.0, 1.571, 0.0)
ob_light_green_left.scale = (0.09237, 0.09237, 0.09237)
ob_light_green_left.lineart.crease_threshold = 0.0
ob_button_position_plus.location = (0.007427, 0.08752, -0.07098)
ob_button_position_plus.scale = (0.25, 0.25, 0.25)
ob_button_position_plus.lineart.crease_threshold = 0.0
ob_button_brightness_plus.location = (0.007427, -0.08732, -0.07098)
ob_button_brightness_plus.scale = (0.25, 0.25, 0.25)
ob_button_brightness_plus.lineart.crease_threshold = 0.0
ob_b20.location = (0.007427, 0.08724, 0.1161)
ob_b20.rotation_euler = (-0.0, 1.571, 0.0)
ob_b20.scale = (0.007272, 0.002349, 0.007272)
ob_b20.lineart.crease_threshold = 0.0
ob_b1.location = (0.007427, -0.08732, 0.1156)
ob_b1.rotation_euler = (-0.0, 1.571, 0.0)
ob_b1.scale = (0.007272, 0.002349, 0.007272)
ob_b1.lineart.crease_threshold = 0.0
ob_b8.location = (0.007427, -0.059, -0.09036)
ob_b8.rotation_euler = (-1.571, 7.55e-08, -1.571)
ob_b8.scale = (0.007272, 0.002349, 0.007272)
ob_b8.lineart.crease_threshold = 0.0
ob_b9.location = (0.007427, -0.03579, -0.09036)
ob_b9.rotation_euler = (-1.571, 7.55e-08, -1.571)
ob_b9.scale = (0.007272, 0.002349, 0.007272)
ob_b9.lineart.crease_threshold = 0.0
ob_b10.location = (0.007427, -0.01238, -0.09036)
ob_b10.rotation_euler = (-1.571, 7.55e-08, -1.571)
ob_b10.scale = (0.007272, 0.002349, 0.007272)
ob_b10.lineart.crease_threshold = 0.0
ob_b11.location = (0.007427, 0.01162, -0.09036)
ob_b11.rotation_euler = (-1.571, 7.55e-08, -1.571)
ob_b11.scale = (0.007272, 0.002349, 0.007272)
ob_b11.lineart.crease_threshold = 0.0
ob_b12.location = (0.007427, 0.03503, -0.09036)
ob_b12.rotation_euler = (-1.571, 7.55e-08, -1.571)
ob_b12.scale = (0.007272, 0.002349, 0.007272)
ob_b12.lineart.crease_threshold = 0.0
ob_b13.location = (0.007427, 0.05883, -0.09036)
ob_b13.rotation_euler = (-1.571, 7.55e-08, -1.571)
ob_b13.scale = (0.007272, 0.002349, 0.007272)
ob_b13.lineart.crease_threshold = 0.0
ob_b14.location = (0.007427, 0.08724, -0.02752)
ob_b14.rotation_euler = (-0.0, 1.571, 0.0)
ob_b14.scale = (0.007272, 0.002349, 0.007272)
ob_b14.lineart.crease_threshold = 0.0
ob_b15.location = (0.007427, 0.08724, -0.003646)
ob_b15.rotation_euler = (-0.0, 1.571, 0.0)
ob_b15.scale = (0.007272, 0.002349, 0.007272)
ob_b15.lineart.crease_threshold = 0.0
ob_b16.location = (0.007427, 0.08724, 0.02035)
ob_b16.rotation_euler = (-0.0, 1.571, 0.0)
ob_b16.scale = (0.007272, 0.002349, 0.007272)
ob_b16.lineart.crease_threshold = 0.0
ob_b17.location = (0.007427, 0.08724, 0.04388)
ob_b17.rotation_euler = (-0.0, 1.571, 0.0)
ob_b17.scale = (0.007272, 0.002349, 0.007272)
ob_b17.lineart.crease_threshold = 0.0
ob_b18.location = (0.007427, 0.08724, 0.06787)
ob_b18.rotation_euler = (-0.0, 1.571, 0.0)
ob_b18.scale = (0.007272, 0.002349, 0.007272)
ob_b18.lineart.crease_threshold = 0.0
ob_b19.location = (0.007427, 0.08724, 0.09186)
ob_b19.rotation_euler = (-0.0, 1.571, 0.0)
ob_b19.scale = (0.007272, 0.002349, 0.007272)
ob_b19.lineart.crease_threshold = 0.0
ob_b2.location = (0.007427, -0.08732, 0.09186)
ob_b2.rotation_euler = (-0.0, 1.571, 0.0)
ob_b2.scale = (0.007272, 0.002349, 0.007272)
ob_b2.lineart.crease_threshold = 0.0
ob_b3.location = (0.007427, -0.08732, 0.06787)
ob_b3.rotation_euler = (-0.0, 1.571, 0.0)
ob_b3.scale = (0.007272, 0.002349, 0.007272)
ob_b3.lineart.crease_threshold = 0.0
ob_b4.location = (0.007427, -0.08732, 0.04388)
ob_b4.rotation_euler = (-0.0, 1.571, 0.0)
ob_b4.scale = (0.007272, 0.002349, 0.007272)
ob_b4.lineart.crease_threshold = 0.0
ob_b5.location = (0.007427, -0.08732, 0.02035)
ob_b5.rotation_euler = (-0.0, 1.571, 0.0)
ob_b5.scale = (0.007272, 0.002349, 0.007272)
ob_b5.lineart.crease_threshold = 0.0
ob_b6.location = (0.007427, -0.08732, -0.003646)
ob_b6.rotation_euler = (-0.0, 1.571, 0.0)
ob_b6.scale = (0.007272, 0.002349, 0.007272)
ob_b6.lineart.crease_threshold = 0.0
ob_b7.location = (0.007427, -0.08732, -0.02752)
ob_b7.rotation_euler = (-0.0, 1.571, 0.0)
ob_b7.scale = (0.007272, 0.002349, 0.007272)
ob_b7.lineart.crease_threshold = 0.0
ob_pillar_11.location = (0.007403, -0.04742, -0.09015)
ob_pillar_11.rotation_euler = (1.571, 2.749, 1.571)
ob_pillar_11.scale = (0.002144, 0.002144, 0.002144)
ob_pillar_11.lineart.crease_threshold = 0.0
_m = ob_pillar_11.modifiers.new('Auto Smooth', 'NODES')
_m.node_group = ng_auto_smooth
_gi = [s.identifier for s in ng_auto_smooth.interface.items_tree if s.item_type == 'SOCKET' and s.in_out == 'INPUT']
_m[_gi[1]] = 1.047  # Angle
ob_pillar_12.location = (0.007403, -0.024, -0.09015)
ob_pillar_12.rotation_euler = (1.571, 2.749, 1.571)
ob_pillar_12.scale = (0.002144, 0.002144, 0.002144)
ob_pillar_12.lineart.crease_threshold = 0.0
_m = ob_pillar_12.modifiers.new('Auto Smooth', 'NODES')
_m.node_group = ng_auto_smooth
_gi = [s.identifier for s in ng_auto_smooth.interface.items_tree if s.item_type == 'SOCKET' and s.in_out == 'INPUT']
_m[_gi[1]] = 1.047  # Angle
ob_pillar_13.location = (0.007403, -0.000514, -0.09015)
ob_pillar_13.rotation_euler = (1.571, 2.749, 1.571)
ob_pillar_13.scale = (0.002144, 0.002144, 0.002144)
ob_pillar_13.lineart.crease_threshold = 0.0
_m = ob_pillar_13.modifiers.new('Auto Smooth', 'NODES')
_m.node_group = ng_auto_smooth
_gi = [s.identifier for s in ng_auto_smooth.interface.items_tree if s.item_type == 'SOCKET' and s.in_out == 'INPUT']
_m[_gi[1]] = 1.047  # Angle
ob_pillar_14.location = (0.007403, 0.02301, -0.09015)
ob_pillar_14.rotation_euler = (1.571, 2.749, 1.571)
ob_pillar_14.scale = (0.002144, 0.002144, 0.002144)
ob_pillar_14.lineart.crease_threshold = 0.0
_m = ob_pillar_14.modifiers.new('Auto Smooth', 'NODES')
_m.node_group = ng_auto_smooth
_gi = [s.identifier for s in ng_auto_smooth.interface.items_tree if s.item_type == 'SOCKET' and s.in_out == 'INPUT']
_m[_gi[1]] = 1.047  # Angle
ob_pillar_15.location = (0.007403, 0.047, -0.09015)
ob_pillar_15.rotation_euler = (1.571, 2.749, 1.571)
ob_pillar_15.scale = (0.002144, 0.002144, 0.002144)
ob_pillar_15.lineart.crease_threshold = 0.0
_m = ob_pillar_15.modifiers.new('Auto Smooth', 'NODES')
_m.node_group = ng_auto_smooth
_gi = [s.identifier for s in ng_auto_smooth.interface.items_tree if s.item_type == 'SOCKET' and s.in_out == 'INPUT']
_m[_gi[1]] = 1.047  # Angle
ob_pillar_10.location = (0.007403, 0.0873, -0.01401)
ob_pillar_10.rotation_euler = (1.571, 1.178, 1.571)
ob_pillar_10.scale = (0.002144, 0.002144, 0.002144)
ob_pillar_10.lineart.crease_threshold = 0.0
_m = ob_pillar_10.modifiers.new('Auto Smooth', 'NODES')
_m.node_group = ng_auto_smooth
_gi = [s.identifier for s in ng_auto_smooth.interface.items_tree if s.item_type == 'SOCKET' and s.in_out == 'INPUT']
_m[_gi[1]] = 1.047  # Angle
ob_pillar_9.location = (0.007403, 0.0873, 0.009525)
ob_pillar_9.rotation_euler = (1.571, 1.178, 1.571)
ob_pillar_9.scale = (0.002144, 0.002144, 0.002144)
ob_pillar_9.lineart.crease_threshold = 0.0
_m = ob_pillar_9.modifiers.new('Auto Smooth', 'NODES')
_m.node_group = ng_auto_smooth
_gi = [s.identifier for s in ng_auto_smooth.interface.items_tree if s.item_type == 'SOCKET' and s.in_out == 'INPUT']
_m[_gi[1]] = 1.047  # Angle
ob_pillar_8.location = (0.007403, 0.0873, 0.03344)
ob_pillar_8.rotation_euler = (1.571, 1.178, 1.571)
ob_pillar_8.scale = (0.002144, 0.002144, 0.002144)
ob_pillar_8.lineart.crease_threshold = 0.0
_m = ob_pillar_8.modifiers.new('Auto Smooth', 'NODES')
_m.node_group = ng_auto_smooth
_gi = [s.identifier for s in ng_auto_smooth.interface.items_tree if s.item_type == 'SOCKET' and s.in_out == 'INPUT']
_m[_gi[1]] = 1.047  # Angle
ob_pillar_7.location = (0.007403, 0.0873, 0.05727)
ob_pillar_7.rotation_euler = (1.571, 1.178, 1.571)
ob_pillar_7.scale = (0.002144, 0.002144, 0.002144)
ob_pillar_7.lineart.crease_threshold = 0.0
_m = ob_pillar_7.modifiers.new('Auto Smooth', 'NODES')
_m.node_group = ng_auto_smooth
_gi = [s.identifier for s in ng_auto_smooth.interface.items_tree if s.item_type == 'SOCKET' and s.in_out == 'INPUT']
_m[_gi[1]] = 1.047  # Angle
ob_pillar_6.location = (0.007403, 0.0873, 0.08095)
ob_pillar_6.rotation_euler = (1.571, 1.178, 1.571)
ob_pillar_6.scale = (0.002144, 0.002144, 0.002144)
ob_pillar_6.lineart.crease_threshold = 0.0
_m = ob_pillar_6.modifiers.new('Auto Smooth', 'NODES')
_m.node_group = ng_auto_smooth
_gi = [s.identifier for s in ng_auto_smooth.interface.items_tree if s.item_type == 'SOCKET' and s.in_out == 'INPUT']
_m[_gi[1]] = 1.047  # Angle
ob_pillar_5.location = (0.007403, 0.0873, 0.1046)
ob_pillar_5.rotation_euler = (1.571, 1.178, 1.571)
ob_pillar_5.scale = (0.002144, 0.002144, 0.002144)
ob_pillar_5.lineart.crease_threshold = 0.0
_m = ob_pillar_5.modifiers.new('Auto Smooth', 'NODES')
_m.node_group = ng_auto_smooth
_gi = [s.identifier for s in ng_auto_smooth.interface.items_tree if s.item_type == 'SOCKET' and s.in_out == 'INPUT']
_m[_gi[1]] = 1.047  # Angle
ob_pillar_0.location = (0.007403, -0.08715, 0.1046)
ob_pillar_0.rotation_euler = (1.571, 1.178, 1.571)
ob_pillar_0.scale = (0.002144, 0.002144, 0.002144)
ob_pillar_0.lineart.crease_threshold = 0.0
_m = ob_pillar_0.modifiers.new('Auto Smooth', 'NODES')
_m.node_group = ng_auto_smooth
_gi = [s.identifier for s in ng_auto_smooth.interface.items_tree if s.item_type == 'SOCKET' and s.in_out == 'INPUT']
_m[_gi[1]] = 1.047  # Angle
ob_pillar_1.location = (0.007403, -0.08715, 0.08025)
ob_pillar_1.rotation_euler = (1.571, 1.178, 1.571)
ob_pillar_1.scale = (0.002144, 0.002144, 0.002144)
ob_pillar_1.lineart.crease_threshold = 0.0
_m = ob_pillar_1.modifiers.new('Auto Smooth', 'NODES')
_m.node_group = ng_auto_smooth
_gi = [s.identifier for s in ng_auto_smooth.interface.items_tree if s.item_type == 'SOCKET' and s.in_out == 'INPUT']
_m[_gi[1]] = 1.047  # Angle
ob_pillar_2.location = (0.007403, -0.08715, 0.05646)
ob_pillar_2.rotation_euler = (1.571, 1.178, 1.571)
ob_pillar_2.scale = (0.002144, 0.002144, 0.002144)
ob_pillar_2.lineart.crease_threshold = 0.0
_m = ob_pillar_2.modifiers.new('Auto Smooth', 'NODES')
_m.node_group = ng_auto_smooth
_gi = [s.identifier for s in ng_auto_smooth.interface.items_tree if s.item_type == 'SOCKET' and s.in_out == 'INPUT']
_m[_gi[1]] = 1.047  # Angle
ob_pillar_3.location = (0.007403, -0.08715, 0.0325)
ob_pillar_3.rotation_euler = (1.571, 1.178, 1.571)
ob_pillar_3.scale = (0.002144, 0.002144, 0.002144)
ob_pillar_3.lineart.crease_threshold = 0.0
_m = ob_pillar_3.modifiers.new('Auto Smooth', 'NODES')
_m.node_group = ng_auto_smooth
_gi = [s.identifier for s in ng_auto_smooth.interface.items_tree if s.item_type == 'SOCKET' and s.in_out == 'INPUT']
_m[_gi[1]] = 1.047  # Angle
ob_pillar_4.location = (0.007403, -0.08715, 0.00862)
ob_pillar_4.rotation_euler = (1.571, 1.178, 1.571)
ob_pillar_4.scale = (0.002144, 0.002144, 0.002144)
ob_pillar_4.lineart.crease_threshold = 0.0
_m = ob_pillar_4.modifiers.new('Auto Smooth', 'NODES')
_m.node_group = ng_auto_smooth
_gi = [s.identifier for s in ng_auto_smooth.interface.items_tree if s.item_type == 'SOCKET' and s.in_out == 'INPUT']
_m[_gi[1]] = 1.047  # Angle
ob_pillar_off.location = (0.007403, -0.08715, -0.01534)
ob_pillar_off.rotation_euler = (1.571, 1.178, 1.571)
ob_pillar_off.scale = (0.002144, 0.002144, 0.002144)
ob_pillar_off.lineart.crease_threshold = 0.0
_m = ob_pillar_off.modifiers.new('Auto Smooth', 'NODES')
_m.node_group = ng_auto_smooth
_gi = [s.identifier for s in ng_auto_smooth.interface.items_tree if s.item_type == 'SOCKET' and s.in_out == 'INPUT']
_m[_gi[1]] = 1.047  # Angle
ob_backplate.location = (0.005698, 0.001469, 0.02956)
ob_backplate.scale = (0.25, 0.25, 0.25)
ob_backplate.lineart.crease_threshold = 0.0

# ---- collection membership
col_collection_1.objects.link(ob_button_position_minus)
col_collection_1.objects.link(ob_button_brightness_minus)
col_collection_1.objects.link(ob_point_003)
col_collection_1.objects.link(ob_point_002)
col_collection_1.objects.link(ob_point_001)
col_collection_1.objects.link(ob_point)
col_collection_1.objects.link(ob_ti_screen)
col_collection_1.objects.link(ob_light_green_right)
col_collection_1.objects.link(ob_light_green_left)
col_collection_1.objects.link(ob_button_position_plus)
col_collection_1.objects.link(ob_button_brightness_plus)
col_collection_1.objects.link(ob_b20)
col_collection_1.objects.link(ob_b1)
col_collection_1.objects.link(ob_b8)
col_collection_1.objects.link(ob_b9)
col_collection_1.objects.link(ob_b10)
col_collection_1.objects.link(ob_b11)
col_collection_1.objects.link(ob_b12)
col_collection_1.objects.link(ob_b13)
col_collection_1.objects.link(ob_b14)
col_collection_1.objects.link(ob_b15)
col_collection_1.objects.link(ob_b16)
col_collection_1.objects.link(ob_b17)
col_collection_1.objects.link(ob_b18)
col_collection_1.objects.link(ob_b19)
col_collection_1.objects.link(ob_b2)
col_collection_1.objects.link(ob_b3)
col_collection_1.objects.link(ob_b4)
col_collection_1.objects.link(ob_b5)
col_collection_1.objects.link(ob_b6)
col_collection_1.objects.link(ob_b7)
col_collection_1.objects.link(ob_pillar_11)
col_collection_1.objects.link(ob_pillar_12)
col_collection_1.objects.link(ob_pillar_13)
col_collection_1.objects.link(ob_pillar_14)
col_collection_1.objects.link(ob_pillar_15)
col_collection_1.objects.link(ob_pillar_10)
col_collection_1.objects.link(ob_pillar_9)
col_collection_1.objects.link(ob_pillar_8)
col_collection_1.objects.link(ob_pillar_7)
col_collection_1.objects.link(ob_pillar_6)
col_collection_1.objects.link(ob_pillar_5)
col_collection_1.objects.link(ob_pillar_0)
col_collection_1.objects.link(ob_pillar_1)
col_collection_1.objects.link(ob_pillar_2)
col_collection_1.objects.link(ob_pillar_3)
col_collection_1.objects.link(ob_pillar_4)
col_collection_1.objects.link(ob_pillar_off)
col_collection_1.objects.link(ob_backplate)

# ---- scene / render settings (as saved in the file)
scene.frame_start = 1; scene.frame_end = 250; scene.frame_set(1)
scene.render.engine = 'BLENDER_EEVEE_NEXT'
scene.render.resolution_percentage = 50
scene.render.dither_intensity = 0.0
scene.cycles.use_denoising = False
scene.cycles.samples = 10
scene.cycles.sampling_pattern = 'TABULATED_SOBOL'
scene.cycles.light_sampling_threshold = 0.0
scene.cycles.use_adaptive_sampling = False
scene.cycles.use_light_tree = False
scene.cycles.blur_glossy = 0.0
scene.cycles.pixel_filter_type = 'GAUSSIAN'
scene.cycles.sample_clamp_indirect = 0.0
scene.view_settings.view_transform = 'Standard'
bpy.context.view_layer.update()

# ---- added for rendering (the .blend has no active camera): camera
cam_auto = bpy.data.cameras.new('AutoCamera')
cam_auto.lens = 50.0
cam_auto.sensor_width = 36.0
cam_auto.clip_end = 1000.0
ob_auto_camera = bpy.data.objects.new('AutoCamera', cam_auto)
scene.collection.objects.link(ob_auto_camera)
ob_auto_camera.location = (0.289375, -0.341364, 0.245819)
ob_auto_camera.rotation_euler = (1.09748, -7.21219e-08, 0.694738)
scene.camera = ob_auto_camera
bpy.context.view_layer.update()
